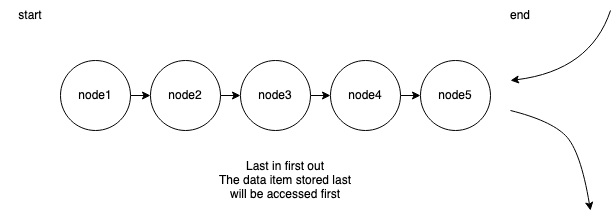

The diagram above was exported from draw.io. Its source (the exported page's mxGraphModel, read from the mxfile embedded in the PNG):
<mxGraphModel dx="968" dy="979" grid="1" gridSize="10" guides="1" tooltips="1" connect="1" arrows="1" fold="1" page="1" pageScale="1" pageWidth="850" pageHeight="1100" math="0" shadow="0">
  <root>
    <mxCell id="0" />
    <mxCell id="1" parent="0" />
    <mxCell id="TKsCPILtfExanIk5Bka_-12" style="edgeStyle=orthogonalEdgeStyle;rounded=0;orthogonalLoop=1;jettySize=auto;html=1;exitX=1;exitY=0.5;exitDx=0;exitDy=0;entryX=0;entryY=0.5;entryDx=0;entryDy=0;" edge="1" parent="1" source="TKsCPILtfExanIk5Bka_-1" target="TKsCPILtfExanIk5Bka_-2">
      <mxGeometry relative="1" as="geometry" />
    </mxCell>
    <mxCell id="TKsCPILtfExanIk5Bka_-1" value="node1" style="ellipse;whiteSpace=wrap;html=1;" vertex="1" parent="1">
      <mxGeometry x="180" y="470" width="70" height="70" as="geometry" />
    </mxCell>
    <mxCell id="TKsCPILtfExanIk5Bka_-11" style="edgeStyle=orthogonalEdgeStyle;rounded=0;orthogonalLoop=1;jettySize=auto;html=1;exitX=1;exitY=0.5;exitDx=0;exitDy=0;entryX=0;entryY=0.5;entryDx=0;entryDy=0;" edge="1" parent="1" source="TKsCPILtfExanIk5Bka_-2" target="TKsCPILtfExanIk5Bka_-3">
      <mxGeometry relative="1" as="geometry" />
    </mxCell>
    <mxCell id="TKsCPILtfExanIk5Bka_-2" value="node2" style="ellipse;whiteSpace=wrap;html=1;" vertex="1" parent="1">
      <mxGeometry x="270" y="470" width="70" height="70" as="geometry" />
    </mxCell>
    <mxCell id="TKsCPILtfExanIk5Bka_-10" style="edgeStyle=orthogonalEdgeStyle;rounded=0;orthogonalLoop=1;jettySize=auto;html=1;exitX=1;exitY=0.5;exitDx=0;exitDy=0;entryX=0;entryY=0.5;entryDx=0;entryDy=0;" edge="1" parent="1" source="TKsCPILtfExanIk5Bka_-3" target="TKsCPILtfExanIk5Bka_-4">
      <mxGeometry relative="1" as="geometry" />
    </mxCell>
    <mxCell id="TKsCPILtfExanIk5Bka_-3" value="node3" style="ellipse;whiteSpace=wrap;html=1;" vertex="1" parent="1">
      <mxGeometry x="360" y="470" width="70" height="70" as="geometry" />
    </mxCell>
    <mxCell id="TKsCPILtfExanIk5Bka_-9" style="edgeStyle=orthogonalEdgeStyle;rounded=0;orthogonalLoop=1;jettySize=auto;html=1;exitX=1;exitY=0.5;exitDx=0;exitDy=0;entryX=0;entryY=0.5;entryDx=0;entryDy=0;" edge="1" parent="1" source="TKsCPILtfExanIk5Bka_-4" target="TKsCPILtfExanIk5Bka_-5">
      <mxGeometry relative="1" as="geometry" />
    </mxCell>
    <mxCell id="TKsCPILtfExanIk5Bka_-4" value="node4" style="ellipse;whiteSpace=wrap;html=1;" vertex="1" parent="1">
      <mxGeometry x="450" y="470" width="70" height="70" as="geometry" />
    </mxCell>
    <mxCell id="TKsCPILtfExanIk5Bka_-5" value="node5" style="ellipse;whiteSpace=wrap;html=1;" vertex="1" parent="1">
      <mxGeometry x="540" y="470" width="70" height="70" as="geometry" />
    </mxCell>
    <mxCell id="TKsCPILtfExanIk5Bka_-7" value="end" style="text;html=1;strokeColor=none;fillColor=none;align=center;verticalAlign=middle;whiteSpace=wrap;rounded=0;" vertex="1" parent="1">
      <mxGeometry x="610" y="410" width="60" height="30" as="geometry" />
    </mxCell>
    <mxCell id="TKsCPILtfExanIk5Bka_-8" value="start" style="text;html=1;strokeColor=none;fillColor=none;align=center;verticalAlign=middle;whiteSpace=wrap;rounded=0;" vertex="1" parent="1">
      <mxGeometry x="120" y="410" width="60" height="30" as="geometry" />
    </mxCell>
    <mxCell id="TKsCPILtfExanIk5Bka_-20" value="&lt;div&gt;Last in first out&lt;/div&gt;&lt;div&gt;The data item stored last will be accessed first&lt;br&gt;&lt;/div&gt;" style="text;html=1;strokeColor=none;fillColor=none;align=center;verticalAlign=middle;whiteSpace=wrap;rounded=0;" vertex="1" parent="1">
      <mxGeometry x="330" y="560" width="150" height="60" as="geometry" />
    </mxCell>
    <mxCell id="TKsCPILtfExanIk5Bka_-22" value="" style="curved=1;endArrow=classic;html=1;rounded=0;" edge="1" parent="1">
      <mxGeometry width="50" height="50" relative="1" as="geometry">
        <mxPoint x="630" y="520" as="sourcePoint" />
        <mxPoint x="710" y="620" as="targetPoint" />
        <Array as="points">
          <mxPoint x="670" y="530" />
          <mxPoint x="700" y="560" />
        </Array>
      </mxGeometry>
    </mxCell>
    <mxCell id="TKsCPILtfExanIk5Bka_-23" value="" style="curved=1;endArrow=classic;html=1;rounded=0;" edge="1" parent="1">
      <mxGeometry width="50" height="50" relative="1" as="geometry">
        <mxPoint x="730" y="420" as="sourcePoint" />
        <mxPoint x="630" y="490" as="targetPoint" />
        <Array as="points">
          <mxPoint x="710" y="480" />
        </Array>
      </mxGeometry>
    </mxCell>
  </root>
</mxGraphModel>